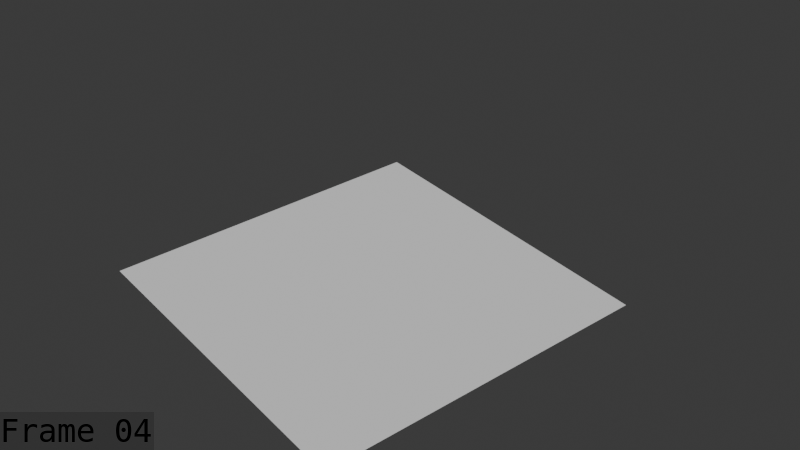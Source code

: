 # Source: Metal_Slime_Hit.blend  (saved by Blender 5.2.44; exported with 4.5.12 LTS)
import bpy
from mathutils import Matrix  # noqa: F401  (used for matrix-valued properties, if any)

bpy.ops.wm.read_factory_settings(use_empty=True)
scene = bpy.context.scene
scene.name = 'Scene'

# ---- collections
col_collection = bpy.data.collections.new('Collection'); scene.collection.children.link(col_collection)
col_collection_001 = bpy.data.collections.new('Collection.001'); col_collection.children.link(col_collection_001)

# ---- world
world_world = bpy.data.worlds.new('World'); scene.world = world_world
world_world.use_nodes = True; world_world.node_tree.nodes.clear()
_N = world_world.node_tree.nodes; _L = world_world.node_tree.links
n0 = _N.new('ShaderNodeOutputWorld'); n0.name = 'World Output'; n0.location = (200, 100)
n1 = _N.new('ShaderNodeBackground'); n1.name = 'Background'; n1.location = (-200, 100)
n1.inputs[0].default_value = (0.05088, 0.05088, 0.05088, 1.0)
_L.new(n1.outputs[0], n0.inputs[0])
n0.is_active_output = True
world_world.color = (0.05088, 0.05088, 0.05088)
world_world.sun_shadow_jitter_overblur = 0.0

# ---- cameras
cam_camera = bpy.data.cameras.new('Camera')
cam_camera.clip_end = 100.0
cam_camera.ortho_scale = 7.314

# ---- meshes
me_plane = bpy.data.meshes.new('Plane')
me_plane.from_pydata([(-4.576, -4.576, 0.0), (4.576, -4.576, 0.0), (-4.576, 4.576, 0.0), (4.576, 4.576, 0.0)], [], [(0, 1, 3, 2)])
_uv = me_plane.uv_layers.new(name='UVMap')
_uv.uv.foreach_set('vector', [0.0, 0.0, 1.0, 0.0, 1.0, 1.0, 0.0, 1.0])
me_plane.update()
me_mesh = bpy.data.meshes.new('Mesh')
me_mesh.from_pydata([], [], [])
me_mesh.materials.append(None)
me_mesh.materials.append(None)
me_mesh.materials.append(None)
me_mesh.update()
arm_armature = bpy.data.armatures.new('Armature')  # bones are not reproduced

# ---- objects
ob_camera = bpy.data.objects.new('Camera', cam_camera)
ob_plane = bpy.data.objects.new('Plane', me_plane)
ob_metal_slime = bpy.data.objects.new('metal slime', me_mesh)
ob_armature = bpy.data.objects.new('Armature', arm_armature)

# ---- transforms, parenting, visibility, modifiers, constraints
ob_camera.location = (18.35, -13.54, 16.6)
ob_camera.rotation_euler = (0.9976, 1.001e-07, 0.8987)
ob_camera.lock_rotations_4d = False
ob_camera.empty_display_type = 'ARROWS'
ob_camera.color = (0.0, 0.0, 0.0, 0.0)
ob_camera.display_type = 'WIRE'
ob_camera.lineart.crease_threshold = 0.0
ob_plane.location = (0.0, 0.0, 0.0)
ob_metal_slime.parent = ob_armature
ob_metal_slime.matrix_parent_inverse = Matrix(((1.0, -0.0, 0.0, -0.01414), (-0.0, 1.0, -0.0, -0.01504), (0.0, -0.0, 1.0, -0.01317), (-0.0, 0.0, -0.0, 1.0)))
ob_metal_slime.location = (0.0, 0.0, 0.0)
_m = ob_metal_slime.modifiers.new('Armature', 'ARMATURE')
_m.object = ob_armature
ob_armature.location = (0.01414, 0.01504, 0.01317)
ob_armature.show_in_front = True

# ---- collection membership
col_collection.objects.link(ob_camera)
col_collection.objects.link(ob_plane)
col_collection_001.objects.link(ob_metal_slime)
col_collection_001.objects.link(ob_armature)

# ---- scene / render settings (as saved in the file)
scene.camera = ob_camera
scene.frame_start = 1; scene.frame_end = 22; scene.frame_set(4)
scene.render.engine = 'BLENDER_EEVEE_NEXT'
scene.render.image_settings.file_format = 'FFMPEG'
scene.render.image_settings.color_mode = 'RGB'
scene.render.fps = 60
scene.render.bake_bias = 0.0
scene.render.bake_samples = 0
scene.render.use_stamp_time = False
scene.render.use_stamp_date = False
scene.render.use_stamp_camera = False
scene.render.use_stamp_scene = False
scene.render.use_stamp_filename = False
scene.render.use_stamp_render_time = False
scene.render.use_stamp = True
scene.render.stamp_font_size = 32
scene.render.stamp_foreground = (0.0, 0.0, 0.0, 1.0)
scene.cycles.sampling_pattern = 'TABULATED_SOBOL'
scene.eevee.use_volume_custom_range = False
scene.eevee.fast_gi_thickness_far = 0.0
bpy.context.view_layer.update()

# ---- added for rendering (the .blend has no usable light): sun
light_auto_sun = bpy.data.lights.new('AutoSun', 'SUN')
light_auto_sun.energy = 3.0
light_auto_sun.angle = 0.0523599
ob_auto_sun = bpy.data.objects.new('AutoSun', light_auto_sun)
scene.collection.objects.link(ob_auto_sun)
ob_auto_sun.rotation_euler = (0.872665, 0.174533, 0.523599)
bpy.context.view_layer.update()
